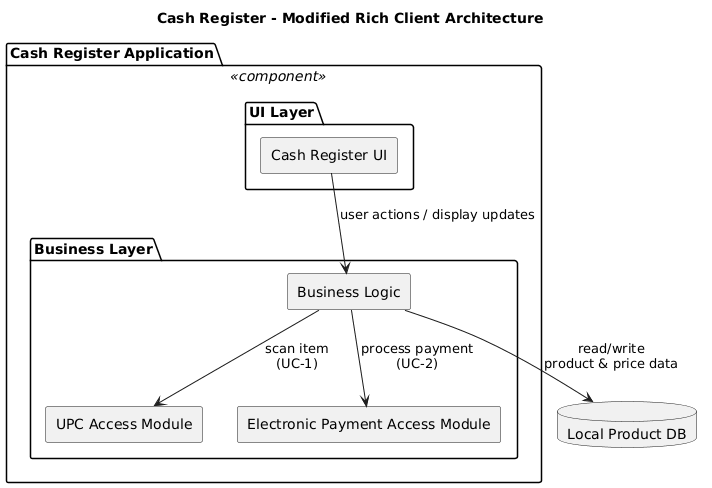

The diagram above was rendered by PlantUML. Its source (embedded in the PNG):
@startuml
title Cash Register - Modified Rich Client Architecture

skinparam componentStyle rectangle

package "Cash Register Application" <<component>> {

  package "UI Layer" {
    [Cash Register UI] as UI
  }

  package "Business Layer" {
    [Business Logic] as BL
    [UPC Access Module] as UPC
    [Electronic Payment Access Module] as EPay
  }
}

database "Local Product DB" as DB

' Relationships inside the application
UI --> BL : user actions / display updates
BL --> UPC : scan item\n(UC-1)
BL --> EPay : process payment\n(UC-2)

' Data access
BL --> DB : read/write\nproduct & price data
@enduml